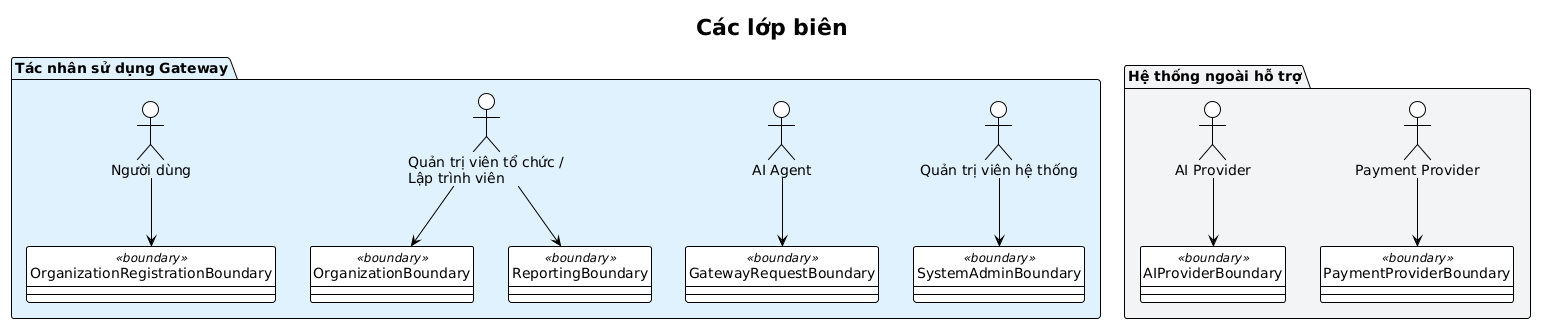

The diagram above was rendered by PlantUML. Its source (embedded in the PNG):
@startuml
!theme plain
allowmixing
title Các lớp biên
top to bottom direction
hide circle
skinparam shadowing false
skinparam classAttributeIconSize 0

package "Tác nhân sử dụng Gateway" #E0F2FE {
  actor "Người dùng" as User
  actor "Quản trị viên tổ chức /\nLập trình viên" as OrgUser
  actor "AI Agent" as Agent
  actor "Quản trị viên hệ thống" as SysAdmin

  class OrganizationRegistrationBoundary <<boundary>>
  class OrganizationBoundary <<boundary>>
  class ReportingBoundary <<boundary>>
  class GatewayRequestBoundary <<boundary>>
  class SystemAdminBoundary <<boundary>>

  User --> OrganizationRegistrationBoundary
  OrgUser --> OrganizationBoundary
  OrgUser --> ReportingBoundary
  Agent --> GatewayRequestBoundary
  SysAdmin --> SystemAdminBoundary
}

package "Hệ thống ngoài hỗ trợ" #F3F4F6 {
  actor "AI Provider" as Provider
  actor "Payment Provider" as Payment

  class AIProviderBoundary <<boundary>>
  class PaymentProviderBoundary <<boundary>>

  Provider --> AIProviderBoundary
  Payment --> PaymentProviderBoundary
}
@enduml